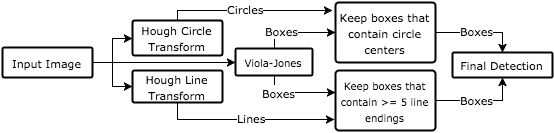

The diagram above was exported from draw.io. Its source (the exported page's mxGraphModel, read from the mxfile embedded in the PNG):
<mxGraphModel dx="1030" dy="451" grid="1" gridSize="10" guides="1" tooltips="1" connect="1" arrows="1" fold="1" page="1" pageScale="1" pageWidth="826" pageHeight="1169" background="#ffffff" math="0" shadow="0">
  <root>
    <mxCell id="0" />
    <mxCell id="1" parent="0" />
    <mxCell id="40" style="edgeStyle=orthogonalEdgeStyle;rounded=0;html=1;exitX=1;exitY=0.5;exitPerimeter=0;entryX=0;entryY=0.5;entryPerimeter=0;jettySize=auto;orthogonalLoop=1;fontFamily=Verdana;fontSize=14;" edge="1" parent="1" source="38" target="39">
      <mxGeometry relative="1" as="geometry" />
    </mxCell>
    <mxCell id="47" style="edgeStyle=orthogonalEdgeStyle;rounded=0;html=1;exitX=1;exitY=0.5;exitPerimeter=0;entryX=0;entryY=0.5;entryPerimeter=0;jettySize=auto;orthogonalLoop=1;fontFamily=Verdana;fontSize=14;" edge="1" parent="1" source="38" target="41">
      <mxGeometry relative="1" as="geometry" />
    </mxCell>
    <mxCell id="48" style="edgeStyle=orthogonalEdgeStyle;rounded=0;html=1;exitX=1;exitY=0.5;exitPerimeter=0;entryX=0;entryY=0.5;entryPerimeter=0;jettySize=auto;orthogonalLoop=1;fontFamily=Verdana;fontSize=14;" edge="1" parent="1" source="38" target="46">
      <mxGeometry relative="1" as="geometry" />
    </mxCell>
    <mxCell id="38" value="&lt;font style=&quot;font-size: 11px&quot;&gt;Input Image&lt;/font&gt;" style="strokeWidth=2;html=1;shape=mxgraph.flowchart.process;whiteSpace=wrap;fillColor=none;gradientColor=none;fontFamily=Verdana;fontSize=14;" vertex="1" parent="1">
      <mxGeometry x="80" y="440" width="90" height="30" as="geometry" />
    </mxCell>
    <mxCell id="56" style="edgeStyle=orthogonalEdgeStyle;rounded=0;html=1;exitX=0.5;exitY=0;exitPerimeter=0;entryX=-0.03;entryY=0.133;entryPerimeter=0;jettySize=auto;orthogonalLoop=1;fontFamily=Verdana;fontSize=14;" edge="1" parent="1" source="39" target="53">
      <mxGeometry relative="1" as="geometry">
        <Array as="points">
          <mxPoint x="255" y="403" />
        </Array>
      </mxGeometry>
    </mxCell>
    <mxCell id="57" value="&lt;font style=&quot;font-size: 11px&quot;&gt;Circles&lt;/font&gt;" style="text;html=1;resizable=0;points=[];align=center;verticalAlign=middle;labelBackgroundColor=#ffffff;fontSize=14;fontFamily=Verdana;" vertex="1" connectable="0" parent="56">
      <mxGeometry x="-0.1515" y="-3" relative="1" as="geometry">
        <mxPoint x="7" y="-6" as="offset" />
      </mxGeometry>
    </mxCell>
    <mxCell id="39" value="&lt;font style=&quot;font-size: 11px&quot;&gt;Hough Circle Transform&lt;/font&gt;" style="strokeWidth=2;html=1;shape=mxgraph.flowchart.process;whiteSpace=wrap;fillColor=none;gradientColor=none;fontFamily=Verdana;fontSize=14;" vertex="1" parent="1">
      <mxGeometry x="210" y="413" width="90" height="35" as="geometry" />
    </mxCell>
    <mxCell id="58" style="edgeStyle=orthogonalEdgeStyle;rounded=0;html=1;exitX=0.5;exitY=1;exitPerimeter=0;entryX=-0.01;entryY=0.817;entryPerimeter=0;jettySize=auto;orthogonalLoop=1;fontFamily=Verdana;fontSize=14;" edge="1" parent="1" source="41" target="49">
      <mxGeometry relative="1" as="geometry">
        <Array as="points">
          <mxPoint x="255" y="512" />
        </Array>
      </mxGeometry>
    </mxCell>
    <mxCell id="59" value="&lt;font style=&quot;font-size: 11px&quot;&gt;Lines&lt;/font&gt;" style="text;html=1;resizable=0;points=[];align=center;verticalAlign=middle;labelBackgroundColor=#ffffff;fontSize=14;fontFamily=Verdana;" vertex="1" connectable="0" parent="58">
      <mxGeometry x="0.0333" relative="1" as="geometry">
        <mxPoint y="-3" as="offset" />
      </mxGeometry>
    </mxCell>
    <mxCell id="41" value="&lt;font style=&quot;font-size: 11px&quot;&gt;Hough Line Transform&lt;/font&gt;" style="strokeWidth=2;html=1;shape=mxgraph.flowchart.process;whiteSpace=wrap;fillColor=none;gradientColor=none;fontFamily=Verdana;fontSize=14;" vertex="1" parent="1">
      <mxGeometry x="210" y="463" width="90" height="32" as="geometry" />
    </mxCell>
    <mxCell id="50" style="edgeStyle=orthogonalEdgeStyle;rounded=0;html=1;exitX=0.5;exitY=1;exitPerimeter=0;jettySize=auto;orthogonalLoop=1;fontFamily=Verdana;fontSize=14;" edge="1" parent="1" source="46" target="49">
      <mxGeometry relative="1" as="geometry">
        <Array as="points">
          <mxPoint x="352" y="485" />
        </Array>
      </mxGeometry>
    </mxCell>
    <mxCell id="51" value="&lt;font style=&quot;font-size: 11px&quot;&gt;Boxes&lt;/font&gt;" style="text;html=1;resizable=0;points=[];align=center;verticalAlign=middle;labelBackgroundColor=#ffffff;fontSize=14;fontFamily=Verdana;" vertex="1" connectable="0" parent="50">
      <mxGeometry x="-0.5604" y="14" relative="1" as="geometry">
        <mxPoint x="4" y="13" as="offset" />
      </mxGeometry>
    </mxCell>
    <mxCell id="54" style="edgeStyle=orthogonalEdgeStyle;rounded=0;html=1;exitX=0.5;exitY=0;exitPerimeter=0;entryX=0;entryY=0.5;entryPerimeter=0;jettySize=auto;orthogonalLoop=1;fontFamily=Verdana;fontSize=14;" edge="1" parent="1" source="46" target="53">
      <mxGeometry relative="1" as="geometry">
        <Array as="points">
          <mxPoint x="352" y="425" />
        </Array>
      </mxGeometry>
    </mxCell>
    <mxCell id="55" value="&lt;font style=&quot;font-size: 11px&quot;&gt;Boxes&lt;/font&gt;" style="text;html=1;resizable=0;points=[];align=center;verticalAlign=middle;labelBackgroundColor=#ffffff;fontSize=14;fontFamily=Verdana;" vertex="1" connectable="0" parent="54">
      <mxGeometry x="-0.6104" y="-7" relative="1" as="geometry">
        <mxPoint y="-4" as="offset" />
      </mxGeometry>
    </mxCell>
    <mxCell id="46" value="&lt;font style=&quot;font-size: 10px&quot;&gt;Viola-Jones&lt;/font&gt;" style="strokeWidth=2;html=1;shape=mxgraph.flowchart.process;whiteSpace=wrap;fillColor=none;gradientColor=none;fontFamily=Verdana;fontSize=14;" vertex="1" parent="1">
      <mxGeometry x="313" y="441" width="77" height="27" as="geometry" />
    </mxCell>
    <mxCell id="62" style="edgeStyle=orthogonalEdgeStyle;rounded=0;html=1;exitX=1;exitY=0.5;exitPerimeter=0;entryX=0.5;entryY=1;entryPerimeter=0;jettySize=auto;orthogonalLoop=1;fontFamily=Verdana;fontSize=14;" edge="1" parent="1" source="49" target="60">
      <mxGeometry relative="1" as="geometry" />
    </mxCell>
    <mxCell id="63" value="&lt;font style=&quot;font-size: 11px&quot;&gt;Boxes&lt;/font&gt;" style="text;html=1;resizable=0;points=[];align=center;verticalAlign=middle;labelBackgroundColor=#ffffff;fontSize=14;fontFamily=Verdana;" vertex="1" connectable="0" parent="62">
      <mxGeometry x="0.0222" y="-4" relative="1" as="geometry">
        <mxPoint x="-5" y="-6" as="offset" />
      </mxGeometry>
    </mxCell>
    <mxCell id="49" value="&lt;font style=&quot;font-size: 10px&quot;&gt;Keep boxes that contain &amp;gt;= 5 line endings&lt;/font&gt;" style="strokeWidth=2;html=1;shape=mxgraph.flowchart.process;whiteSpace=wrap;fillColor=none;gradientColor=none;fontFamily=Verdana;fontSize=14;" vertex="1" parent="1">
      <mxGeometry x="413" y="463" width="100" height="60" as="geometry" />
    </mxCell>
    <mxCell id="61" style="edgeStyle=orthogonalEdgeStyle;rounded=0;html=1;exitX=1;exitY=0.5;exitPerimeter=0;entryX=0.5;entryY=0;entryPerimeter=0;jettySize=auto;orthogonalLoop=1;fontFamily=Verdana;fontSize=14;" edge="1" parent="1" source="53" target="60">
      <mxGeometry relative="1" as="geometry" />
    </mxCell>
    <mxCell id="64" value="&lt;font style=&quot;font-size: 11px&quot;&gt;Boxes&lt;/font&gt;" style="text;html=1;resizable=0;points=[];align=center;verticalAlign=middle;labelBackgroundColor=#ffffff;fontSize=14;fontFamily=Verdana;" vertex="1" connectable="0" parent="61">
      <mxGeometry x="0.0345" y="2" relative="1" as="geometry">
        <mxPoint x="-4" y="-1" as="offset" />
      </mxGeometry>
    </mxCell>
    <mxCell id="53" value="&lt;font style=&quot;font-size: 11px&quot;&gt;Keep boxes that contain circle centers&lt;/font&gt;" style="strokeWidth=2;html=1;shape=mxgraph.flowchart.process;whiteSpace=wrap;fillColor=none;gradientColor=none;fontFamily=Verdana;fontSize=14;" vertex="1" parent="1">
      <mxGeometry x="413" y="395" width="100" height="60" as="geometry" />
    </mxCell>
    <mxCell id="60" value="&lt;font style=&quot;font-size: 11px&quot;&gt;Final Detection&lt;/font&gt;" style="strokeWidth=2;html=1;shape=mxgraph.flowchart.process;whiteSpace=wrap;fillColor=none;gradientColor=none;fontFamily=Verdana;fontSize=14;" vertex="1" parent="1">
      <mxGeometry x="530" y="445" width="100" height="25" as="geometry" />
    </mxCell>
  </root>
</mxGraphModel>